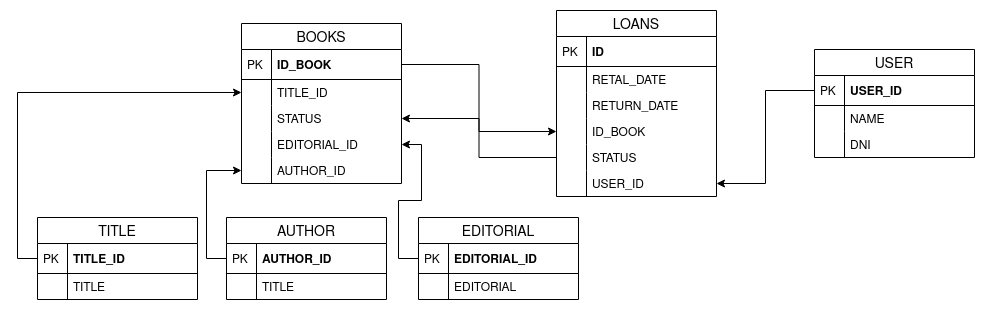

The diagram above was exported from draw.io. Its source (the exported page's mxGraphModel, read from the mxfile embedded in the PNG):
<mxGraphModel dx="2412" dy="426" grid="1" gridSize="3" guides="1" tooltips="1" connect="1" arrows="1" fold="1" page="1" pageScale="1" pageWidth="1600" pageHeight="900" math="0" shadow="0">
  <root>
    <mxCell id="0" />
    <mxCell id="1" parent="0" />
    <mxCell id="6RAvNBTzngbv5Q6xJpSM-40" value="BOOKS" style="swimlane;fontStyle=0;childLayout=stackLayout;horizontal=1;startSize=26;horizontalStack=0;resizeParent=1;resizeParentMax=0;resizeLast=0;collapsible=1;marginBottom=0;align=center;fontSize=14;" vertex="1" parent="1">
      <mxGeometry x="147" y="54" width="160" height="160" as="geometry" />
    </mxCell>
    <mxCell id="6RAvNBTzngbv5Q6xJpSM-41" value="ID_BOOK" style="shape=partialRectangle;top=0;left=0;right=0;bottom=1;align=left;verticalAlign=middle;fillColor=none;spacingLeft=34;spacingRight=4;overflow=hidden;rotatable=0;points=[[0,0.5],[1,0.5]];portConstraint=eastwest;dropTarget=0;fontStyle=1;fontSize=12;" vertex="1" parent="6RAvNBTzngbv5Q6xJpSM-40">
      <mxGeometry y="26" width="160" height="30" as="geometry" />
    </mxCell>
    <mxCell id="6RAvNBTzngbv5Q6xJpSM-42" value="PK" style="shape=partialRectangle;top=0;left=0;bottom=0;fillColor=none;align=left;verticalAlign=middle;spacingLeft=4;spacingRight=4;overflow=hidden;rotatable=0;points=[];portConstraint=eastwest;part=1;fontSize=12;" vertex="1" connectable="0" parent="6RAvNBTzngbv5Q6xJpSM-41">
      <mxGeometry width="30" height="30" as="geometry" />
    </mxCell>
    <mxCell id="6RAvNBTzngbv5Q6xJpSM-43" value="TITLE_ID" style="shape=partialRectangle;top=0;left=0;right=0;bottom=0;align=left;verticalAlign=top;fillColor=none;spacingLeft=34;spacingRight=4;overflow=hidden;rotatable=0;points=[[0,0.5],[1,0.5]];portConstraint=eastwest;dropTarget=0;fontSize=12;" vertex="1" parent="6RAvNBTzngbv5Q6xJpSM-40">
      <mxGeometry y="56" width="160" height="26" as="geometry" />
    </mxCell>
    <mxCell id="6RAvNBTzngbv5Q6xJpSM-44" value="" style="shape=partialRectangle;top=0;left=0;bottom=0;fillColor=none;align=left;verticalAlign=top;spacingLeft=4;spacingRight=4;overflow=hidden;rotatable=0;points=[];portConstraint=eastwest;part=1;fontSize=12;" vertex="1" connectable="0" parent="6RAvNBTzngbv5Q6xJpSM-43">
      <mxGeometry width="30" height="26" as="geometry" />
    </mxCell>
    <mxCell id="6RAvNBTzngbv5Q6xJpSM-45" value="STATUS" style="shape=partialRectangle;top=0;left=0;right=0;bottom=0;align=left;verticalAlign=top;fillColor=none;spacingLeft=34;spacingRight=4;overflow=hidden;rotatable=0;points=[[0,0.5],[1,0.5]];portConstraint=eastwest;dropTarget=0;fontSize=12;" vertex="1" parent="6RAvNBTzngbv5Q6xJpSM-40">
      <mxGeometry y="82" width="160" height="26" as="geometry" />
    </mxCell>
    <mxCell id="6RAvNBTzngbv5Q6xJpSM-46" value="" style="shape=partialRectangle;top=0;left=0;bottom=0;fillColor=none;align=left;verticalAlign=top;spacingLeft=4;spacingRight=4;overflow=hidden;rotatable=0;points=[];portConstraint=eastwest;part=1;fontSize=12;" vertex="1" connectable="0" parent="6RAvNBTzngbv5Q6xJpSM-45">
      <mxGeometry width="30" height="26" as="geometry" />
    </mxCell>
    <mxCell id="6RAvNBTzngbv5Q6xJpSM-47" value="EDITORIAL_ID" style="shape=partialRectangle;top=0;left=0;right=0;bottom=0;align=left;verticalAlign=top;fillColor=none;spacingLeft=34;spacingRight=4;overflow=hidden;rotatable=0;points=[[0,0.5],[1,0.5]];portConstraint=eastwest;dropTarget=0;fontSize=12;" vertex="1" parent="6RAvNBTzngbv5Q6xJpSM-40">
      <mxGeometry y="108" width="160" height="26" as="geometry" />
    </mxCell>
    <mxCell id="6RAvNBTzngbv5Q6xJpSM-48" value="" style="shape=partialRectangle;top=0;left=0;bottom=0;fillColor=none;align=left;verticalAlign=top;spacingLeft=4;spacingRight=4;overflow=hidden;rotatable=0;points=[];portConstraint=eastwest;part=1;fontSize=12;" vertex="1" connectable="0" parent="6RAvNBTzngbv5Q6xJpSM-47">
      <mxGeometry width="30" height="26" as="geometry" />
    </mxCell>
    <mxCell id="6RAvNBTzngbv5Q6xJpSM-51" value="AUTHOR_ID" style="shape=partialRectangle;top=0;left=0;right=0;bottom=0;align=left;verticalAlign=top;fillColor=none;spacingLeft=34;spacingRight=4;overflow=hidden;rotatable=0;points=[[0,0.5],[1,0.5]];portConstraint=eastwest;dropTarget=0;fontSize=12;" vertex="1" parent="6RAvNBTzngbv5Q6xJpSM-40">
      <mxGeometry y="134" width="160" height="26" as="geometry" />
    </mxCell>
    <mxCell id="6RAvNBTzngbv5Q6xJpSM-52" value="" style="shape=partialRectangle;top=0;left=0;bottom=0;fillColor=none;align=left;verticalAlign=top;spacingLeft=4;spacingRight=4;overflow=hidden;rotatable=0;points=[];portConstraint=eastwest;part=1;fontSize=12;" vertex="1" connectable="0" parent="6RAvNBTzngbv5Q6xJpSM-51">
      <mxGeometry width="30" height="26" as="geometry" />
    </mxCell>
    <mxCell id="6RAvNBTzngbv5Q6xJpSM-53" value="LOANS" style="swimlane;fontStyle=0;childLayout=stackLayout;horizontal=1;startSize=26;horizontalStack=0;resizeParent=1;resizeParentMax=0;resizeLast=0;collapsible=1;marginBottom=0;align=center;fontSize=14;" vertex="1" parent="1">
      <mxGeometry x="462" y="41" width="160" height="186" as="geometry" />
    </mxCell>
    <mxCell id="6RAvNBTzngbv5Q6xJpSM-54" value="ID" style="shape=partialRectangle;top=0;left=0;right=0;bottom=1;align=left;verticalAlign=middle;fillColor=none;spacingLeft=34;spacingRight=4;overflow=hidden;rotatable=0;points=[[0,0.5],[1,0.5]];portConstraint=eastwest;dropTarget=0;fontStyle=1;fontSize=12;" vertex="1" parent="6RAvNBTzngbv5Q6xJpSM-53">
      <mxGeometry y="26" width="160" height="30" as="geometry" />
    </mxCell>
    <mxCell id="6RAvNBTzngbv5Q6xJpSM-55" value="PK" style="shape=partialRectangle;top=0;left=0;bottom=0;fillColor=none;align=left;verticalAlign=middle;spacingLeft=4;spacingRight=4;overflow=hidden;rotatable=0;points=[];portConstraint=eastwest;part=1;fontSize=12;" vertex="1" connectable="0" parent="6RAvNBTzngbv5Q6xJpSM-54">
      <mxGeometry width="30" height="30" as="geometry" />
    </mxCell>
    <mxCell id="6RAvNBTzngbv5Q6xJpSM-56" value="RETAL_DATE" style="shape=partialRectangle;top=0;left=0;right=0;bottom=0;align=left;verticalAlign=top;fillColor=none;spacingLeft=34;spacingRight=4;overflow=hidden;rotatable=0;points=[[0,0.5],[1,0.5]];portConstraint=eastwest;dropTarget=0;fontSize=12;" vertex="1" parent="6RAvNBTzngbv5Q6xJpSM-53">
      <mxGeometry y="56" width="160" height="26" as="geometry" />
    </mxCell>
    <mxCell id="6RAvNBTzngbv5Q6xJpSM-57" value="" style="shape=partialRectangle;top=0;left=0;bottom=0;fillColor=none;align=left;verticalAlign=top;spacingLeft=4;spacingRight=4;overflow=hidden;rotatable=0;points=[];portConstraint=eastwest;part=1;fontSize=12;" vertex="1" connectable="0" parent="6RAvNBTzngbv5Q6xJpSM-56">
      <mxGeometry width="30" height="26" as="geometry" />
    </mxCell>
    <mxCell id="6RAvNBTzngbv5Q6xJpSM-58" value="RETURN_DATE" style="shape=partialRectangle;top=0;left=0;right=0;bottom=0;align=left;verticalAlign=top;fillColor=none;spacingLeft=34;spacingRight=4;overflow=hidden;rotatable=0;points=[[0,0.5],[1,0.5]];portConstraint=eastwest;dropTarget=0;fontSize=12;" vertex="1" parent="6RAvNBTzngbv5Q6xJpSM-53">
      <mxGeometry y="82" width="160" height="26" as="geometry" />
    </mxCell>
    <mxCell id="6RAvNBTzngbv5Q6xJpSM-59" value="" style="shape=partialRectangle;top=0;left=0;bottom=0;fillColor=none;align=left;verticalAlign=top;spacingLeft=4;spacingRight=4;overflow=hidden;rotatable=0;points=[];portConstraint=eastwest;part=1;fontSize=12;" vertex="1" connectable="0" parent="6RAvNBTzngbv5Q6xJpSM-58">
      <mxGeometry width="30" height="26" as="geometry" />
    </mxCell>
    <mxCell id="6RAvNBTzngbv5Q6xJpSM-60" value="ID_BOOK" style="shape=partialRectangle;top=0;left=0;right=0;bottom=0;align=left;verticalAlign=top;fillColor=none;spacingLeft=34;spacingRight=4;overflow=hidden;rotatable=0;points=[[0,0.5],[1,0.5]];portConstraint=eastwest;dropTarget=0;fontSize=12;" vertex="1" parent="6RAvNBTzngbv5Q6xJpSM-53">
      <mxGeometry y="108" width="160" height="26" as="geometry" />
    </mxCell>
    <mxCell id="6RAvNBTzngbv5Q6xJpSM-61" value="" style="shape=partialRectangle;top=0;left=0;bottom=0;fillColor=none;align=left;verticalAlign=top;spacingLeft=4;spacingRight=4;overflow=hidden;rotatable=0;points=[];portConstraint=eastwest;part=1;fontSize=12;" vertex="1" connectable="0" parent="6RAvNBTzngbv5Q6xJpSM-60">
      <mxGeometry width="30" height="26" as="geometry" />
    </mxCell>
    <mxCell id="6RAvNBTzngbv5Q6xJpSM-62" value="STATUS" style="shape=partialRectangle;top=0;left=0;right=0;bottom=0;align=left;verticalAlign=top;fillColor=none;spacingLeft=34;spacingRight=4;overflow=hidden;rotatable=0;points=[[0,0.5],[1,0.5]];portConstraint=eastwest;dropTarget=0;fontSize=12;" vertex="1" parent="6RAvNBTzngbv5Q6xJpSM-53">
      <mxGeometry y="134" width="160" height="26" as="geometry" />
    </mxCell>
    <mxCell id="6RAvNBTzngbv5Q6xJpSM-63" value="" style="shape=partialRectangle;top=0;left=0;bottom=0;fillColor=none;align=left;verticalAlign=top;spacingLeft=4;spacingRight=4;overflow=hidden;rotatable=0;points=[];portConstraint=eastwest;part=1;fontSize=12;" vertex="1" connectable="0" parent="6RAvNBTzngbv5Q6xJpSM-62">
      <mxGeometry width="30" height="26" as="geometry" />
    </mxCell>
    <mxCell id="6RAvNBTzngbv5Q6xJpSM-64" value="USER_ID" style="shape=partialRectangle;top=0;left=0;right=0;bottom=0;align=left;verticalAlign=top;fillColor=none;spacingLeft=34;spacingRight=4;overflow=hidden;rotatable=0;points=[[0,0.5],[1,0.5]];portConstraint=eastwest;dropTarget=0;fontSize=12;" vertex="1" parent="6RAvNBTzngbv5Q6xJpSM-53">
      <mxGeometry y="160" width="160" height="26" as="geometry" />
    </mxCell>
    <mxCell id="6RAvNBTzngbv5Q6xJpSM-65" value="" style="shape=partialRectangle;top=0;left=0;bottom=0;fillColor=none;align=left;verticalAlign=top;spacingLeft=4;spacingRight=4;overflow=hidden;rotatable=0;points=[];portConstraint=eastwest;part=1;fontSize=12;" vertex="1" connectable="0" parent="6RAvNBTzngbv5Q6xJpSM-64">
      <mxGeometry width="30" height="26" as="geometry" />
    </mxCell>
    <mxCell id="6RAvNBTzngbv5Q6xJpSM-66" value="USER" style="swimlane;fontStyle=0;childLayout=stackLayout;horizontal=1;startSize=26;horizontalStack=0;resizeParent=1;resizeParentMax=0;resizeLast=0;collapsible=1;marginBottom=0;align=center;fontSize=14;" vertex="1" parent="1">
      <mxGeometry x="720" y="80" width="160" height="108" as="geometry" />
    </mxCell>
    <mxCell id="6RAvNBTzngbv5Q6xJpSM-67" value="USER_ID" style="shape=partialRectangle;top=0;left=0;right=0;bottom=1;align=left;verticalAlign=middle;fillColor=none;spacingLeft=34;spacingRight=4;overflow=hidden;rotatable=0;points=[[0,0.5],[1,0.5]];portConstraint=eastwest;dropTarget=0;fontStyle=1;fontSize=12;" vertex="1" parent="6RAvNBTzngbv5Q6xJpSM-66">
      <mxGeometry y="26" width="160" height="30" as="geometry" />
    </mxCell>
    <mxCell id="6RAvNBTzngbv5Q6xJpSM-68" value="PK" style="shape=partialRectangle;top=0;left=0;bottom=0;fillColor=none;align=left;verticalAlign=middle;spacingLeft=4;spacingRight=4;overflow=hidden;rotatable=0;points=[];portConstraint=eastwest;part=1;fontSize=12;" vertex="1" connectable="0" parent="6RAvNBTzngbv5Q6xJpSM-67">
      <mxGeometry width="30" height="30" as="geometry" />
    </mxCell>
    <mxCell id="6RAvNBTzngbv5Q6xJpSM-69" value="NAME" style="shape=partialRectangle;top=0;left=0;right=0;bottom=0;align=left;verticalAlign=top;fillColor=none;spacingLeft=34;spacingRight=4;overflow=hidden;rotatable=0;points=[[0,0.5],[1,0.5]];portConstraint=eastwest;dropTarget=0;fontSize=12;" vertex="1" parent="6RAvNBTzngbv5Q6xJpSM-66">
      <mxGeometry y="56" width="160" height="26" as="geometry" />
    </mxCell>
    <mxCell id="6RAvNBTzngbv5Q6xJpSM-70" value="" style="shape=partialRectangle;top=0;left=0;bottom=0;fillColor=none;align=left;verticalAlign=top;spacingLeft=4;spacingRight=4;overflow=hidden;rotatable=0;points=[];portConstraint=eastwest;part=1;fontSize=12;" vertex="1" connectable="0" parent="6RAvNBTzngbv5Q6xJpSM-69">
      <mxGeometry width="30" height="26" as="geometry" />
    </mxCell>
    <mxCell id="6RAvNBTzngbv5Q6xJpSM-71" value="DNI" style="shape=partialRectangle;top=0;left=0;right=0;bottom=0;align=left;verticalAlign=top;fillColor=none;spacingLeft=34;spacingRight=4;overflow=hidden;rotatable=0;points=[[0,0.5],[1,0.5]];portConstraint=eastwest;dropTarget=0;fontSize=12;" vertex="1" parent="6RAvNBTzngbv5Q6xJpSM-66">
      <mxGeometry y="82" width="160" height="26" as="geometry" />
    </mxCell>
    <mxCell id="6RAvNBTzngbv5Q6xJpSM-72" value="" style="shape=partialRectangle;top=0;left=0;bottom=0;fillColor=none;align=left;verticalAlign=top;spacingLeft=4;spacingRight=4;overflow=hidden;rotatable=0;points=[];portConstraint=eastwest;part=1;fontSize=12;" vertex="1" connectable="0" parent="6RAvNBTzngbv5Q6xJpSM-71">
      <mxGeometry width="30" height="26" as="geometry" />
    </mxCell>
    <mxCell id="6RAvNBTzngbv5Q6xJpSM-91" value="EDITORIAL" style="swimlane;fontStyle=0;childLayout=stackLayout;horizontal=1;startSize=26;horizontalStack=0;resizeParent=1;resizeParentMax=0;resizeLast=0;collapsible=1;marginBottom=0;align=center;fontSize=14;" vertex="1" parent="1">
      <mxGeometry x="324" y="248" width="160" height="82" as="geometry" />
    </mxCell>
    <mxCell id="6RAvNBTzngbv5Q6xJpSM-92" value="EDITORIAL_ID" style="shape=partialRectangle;top=0;left=0;right=0;bottom=1;align=left;verticalAlign=middle;fillColor=none;spacingLeft=34;spacingRight=4;overflow=hidden;rotatable=0;points=[[0,0.5],[1,0.5]];portConstraint=eastwest;dropTarget=0;fontStyle=1;fontSize=12;" vertex="1" parent="6RAvNBTzngbv5Q6xJpSM-91">
      <mxGeometry y="26" width="160" height="30" as="geometry" />
    </mxCell>
    <mxCell id="6RAvNBTzngbv5Q6xJpSM-93" value="PK" style="shape=partialRectangle;top=0;left=0;bottom=0;fillColor=none;align=left;verticalAlign=middle;spacingLeft=4;spacingRight=4;overflow=hidden;rotatable=0;points=[];portConstraint=eastwest;part=1;fontSize=12;" vertex="1" connectable="0" parent="6RAvNBTzngbv5Q6xJpSM-92">
      <mxGeometry width="30" height="30" as="geometry" />
    </mxCell>
    <mxCell id="6RAvNBTzngbv5Q6xJpSM-94" value="EDITORIAL" style="shape=partialRectangle;top=0;left=0;right=0;bottom=0;align=left;verticalAlign=top;fillColor=none;spacingLeft=34;spacingRight=4;overflow=hidden;rotatable=0;points=[[0,0.5],[1,0.5]];portConstraint=eastwest;dropTarget=0;fontSize=12;" vertex="1" parent="6RAvNBTzngbv5Q6xJpSM-91">
      <mxGeometry y="56" width="160" height="26" as="geometry" />
    </mxCell>
    <mxCell id="6RAvNBTzngbv5Q6xJpSM-95" value="" style="shape=partialRectangle;top=0;left=0;bottom=0;fillColor=none;align=left;verticalAlign=top;spacingLeft=4;spacingRight=4;overflow=hidden;rotatable=0;points=[];portConstraint=eastwest;part=1;fontSize=12;" vertex="1" connectable="0" parent="6RAvNBTzngbv5Q6xJpSM-94">
      <mxGeometry width="30" height="26" as="geometry" />
    </mxCell>
    <mxCell id="6RAvNBTzngbv5Q6xJpSM-96" style="edgeStyle=orthogonalEdgeStyle;rounded=0;orthogonalLoop=1;jettySize=auto;html=1;exitX=1;exitY=0.5;exitDx=0;exitDy=0;entryX=0;entryY=0.5;entryDx=0;entryDy=0;" edge="1" parent="1" source="6RAvNBTzngbv5Q6xJpSM-41" target="6RAvNBTzngbv5Q6xJpSM-60">
      <mxGeometry relative="1" as="geometry" />
    </mxCell>
    <mxCell id="6RAvNBTzngbv5Q6xJpSM-97" style="edgeStyle=orthogonalEdgeStyle;rounded=0;orthogonalLoop=1;jettySize=auto;html=1;exitX=0;exitY=0.5;exitDx=0;exitDy=0;entryX=0;entryY=0.5;entryDx=0;entryDy=0;" edge="1" parent="1" source="6RAvNBTzngbv5Q6xJpSM-80" target="6RAvNBTzngbv5Q6xJpSM-43">
      <mxGeometry relative="1" as="geometry" />
    </mxCell>
    <mxCell id="6RAvNBTzngbv5Q6xJpSM-79" value="TITLE" style="swimlane;fontStyle=0;childLayout=stackLayout;horizontal=1;startSize=26;horizontalStack=0;resizeParent=1;resizeParentMax=0;resizeLast=0;collapsible=1;marginBottom=0;align=center;fontSize=14;" vertex="1" parent="1">
      <mxGeometry x="-57" y="248" width="160" height="82" as="geometry">
        <mxRectangle x="-13" y="248" width="66" height="26" as="alternateBounds" />
      </mxGeometry>
    </mxCell>
    <mxCell id="6RAvNBTzngbv5Q6xJpSM-80" value="TITLE_ID" style="shape=partialRectangle;top=0;left=0;right=0;bottom=1;align=left;verticalAlign=middle;fillColor=none;spacingLeft=34;spacingRight=4;overflow=hidden;rotatable=0;points=[[0,0.5],[1,0.5]];portConstraint=eastwest;dropTarget=0;fontStyle=1;fontSize=12;" vertex="1" parent="6RAvNBTzngbv5Q6xJpSM-79">
      <mxGeometry y="26" width="160" height="30" as="geometry" />
    </mxCell>
    <mxCell id="6RAvNBTzngbv5Q6xJpSM-81" value="PK" style="shape=partialRectangle;top=0;left=0;bottom=0;fillColor=none;align=left;verticalAlign=middle;spacingLeft=4;spacingRight=4;overflow=hidden;rotatable=0;points=[];portConstraint=eastwest;part=1;fontSize=12;" vertex="1" connectable="0" parent="6RAvNBTzngbv5Q6xJpSM-80">
      <mxGeometry width="30" height="30" as="geometry" />
    </mxCell>
    <mxCell id="6RAvNBTzngbv5Q6xJpSM-82" value="TITLE" style="shape=partialRectangle;top=0;left=0;right=0;bottom=0;align=left;verticalAlign=top;fillColor=none;spacingLeft=34;spacingRight=4;overflow=hidden;rotatable=0;points=[[0,0.5],[1,0.5]];portConstraint=eastwest;dropTarget=0;fontSize=12;" vertex="1" parent="6RAvNBTzngbv5Q6xJpSM-79">
      <mxGeometry y="56" width="160" height="26" as="geometry" />
    </mxCell>
    <mxCell id="6RAvNBTzngbv5Q6xJpSM-83" value="" style="shape=partialRectangle;top=0;left=0;bottom=0;fillColor=none;align=left;verticalAlign=top;spacingLeft=4;spacingRight=4;overflow=hidden;rotatable=0;points=[];portConstraint=eastwest;part=1;fontSize=12;" vertex="1" connectable="0" parent="6RAvNBTzngbv5Q6xJpSM-82">
      <mxGeometry width="30" height="26" as="geometry" />
    </mxCell>
    <mxCell id="6RAvNBTzngbv5Q6xJpSM-86" value="AUTHOR" style="swimlane;fontStyle=0;childLayout=stackLayout;horizontal=1;startSize=26;horizontalStack=0;resizeParent=1;resizeParentMax=0;resizeLast=0;collapsible=1;marginBottom=0;align=center;fontSize=14;" vertex="1" parent="1">
      <mxGeometry x="132" y="248" width="160" height="82" as="geometry" />
    </mxCell>
    <mxCell id="6RAvNBTzngbv5Q6xJpSM-87" value="AUTHOR_ID" style="shape=partialRectangle;top=0;left=0;right=0;bottom=1;align=left;verticalAlign=middle;fillColor=none;spacingLeft=34;spacingRight=4;overflow=hidden;rotatable=0;points=[[0,0.5],[1,0.5]];portConstraint=eastwest;dropTarget=0;fontStyle=1;fontSize=12;" vertex="1" parent="6RAvNBTzngbv5Q6xJpSM-86">
      <mxGeometry y="26" width="160" height="30" as="geometry" />
    </mxCell>
    <mxCell id="6RAvNBTzngbv5Q6xJpSM-88" value="PK" style="shape=partialRectangle;top=0;left=0;bottom=0;fillColor=none;align=left;verticalAlign=middle;spacingLeft=4;spacingRight=4;overflow=hidden;rotatable=0;points=[];portConstraint=eastwest;part=1;fontSize=12;" vertex="1" connectable="0" parent="6RAvNBTzngbv5Q6xJpSM-87">
      <mxGeometry width="30" height="30" as="geometry" />
    </mxCell>
    <mxCell id="6RAvNBTzngbv5Q6xJpSM-89" value="TITLE" style="shape=partialRectangle;top=0;left=0;right=0;bottom=0;align=left;verticalAlign=top;fillColor=none;spacingLeft=34;spacingRight=4;overflow=hidden;rotatable=0;points=[[0,0.5],[1,0.5]];portConstraint=eastwest;dropTarget=0;fontSize=12;" vertex="1" parent="6RAvNBTzngbv5Q6xJpSM-86">
      <mxGeometry y="56" width="160" height="26" as="geometry" />
    </mxCell>
    <mxCell id="6RAvNBTzngbv5Q6xJpSM-90" value="" style="shape=partialRectangle;top=0;left=0;bottom=0;fillColor=none;align=left;verticalAlign=top;spacingLeft=4;spacingRight=4;overflow=hidden;rotatable=0;points=[];portConstraint=eastwest;part=1;fontSize=12;" vertex="1" connectable="0" parent="6RAvNBTzngbv5Q6xJpSM-89">
      <mxGeometry width="30" height="26" as="geometry" />
    </mxCell>
    <mxCell id="6RAvNBTzngbv5Q6xJpSM-100" style="edgeStyle=orthogonalEdgeStyle;rounded=0;orthogonalLoop=1;jettySize=auto;html=1;exitX=0;exitY=0.5;exitDx=0;exitDy=0;entryX=0;entryY=0.5;entryDx=0;entryDy=0;" edge="1" parent="1" source="6RAvNBTzngbv5Q6xJpSM-87" target="6RAvNBTzngbv5Q6xJpSM-51">
      <mxGeometry relative="1" as="geometry" />
    </mxCell>
    <mxCell id="6RAvNBTzngbv5Q6xJpSM-101" style="edgeStyle=orthogonalEdgeStyle;rounded=0;orthogonalLoop=1;jettySize=auto;html=1;exitX=0;exitY=0.5;exitDx=0;exitDy=0;entryX=1;entryY=0.5;entryDx=0;entryDy=0;" edge="1" parent="1" source="6RAvNBTzngbv5Q6xJpSM-92" target="6RAvNBTzngbv5Q6xJpSM-47">
      <mxGeometry relative="1" as="geometry" />
    </mxCell>
    <mxCell id="6RAvNBTzngbv5Q6xJpSM-102" style="edgeStyle=orthogonalEdgeStyle;rounded=0;orthogonalLoop=1;jettySize=auto;html=1;exitX=0;exitY=0.5;exitDx=0;exitDy=0;entryX=1;entryY=0.5;entryDx=0;entryDy=0;" edge="1" parent="1" source="6RAvNBTzngbv5Q6xJpSM-62" target="6RAvNBTzngbv5Q6xJpSM-45">
      <mxGeometry relative="1" as="geometry" />
    </mxCell>
    <mxCell id="6RAvNBTzngbv5Q6xJpSM-103" style="edgeStyle=orthogonalEdgeStyle;rounded=0;orthogonalLoop=1;jettySize=auto;html=1;exitX=0;exitY=0.5;exitDx=0;exitDy=0;entryX=1;entryY=0.5;entryDx=0;entryDy=0;" edge="1" parent="1" source="6RAvNBTzngbv5Q6xJpSM-67" target="6RAvNBTzngbv5Q6xJpSM-64">
      <mxGeometry relative="1" as="geometry" />
    </mxCell>
  </root>
</mxGraphModel>